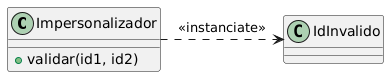

The diagram above was rendered by PlantUML. Its source (embedded in the PNG):
@startuml
class Impersonalizador {
    + validar(id1, id2)
}

Impersonalizador .> IdInvalido: "<<instanciate>>"
@enduml